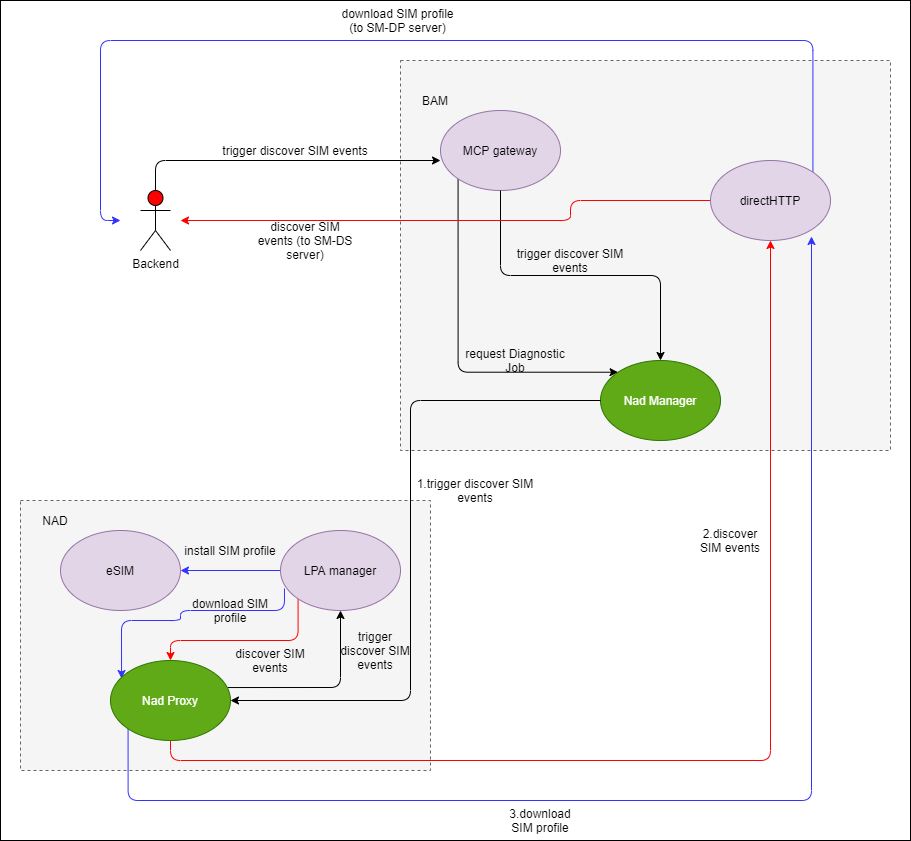

The diagram above was exported from draw.io. Its source (the exported page's mxGraphModel, read from the mxfile embedded in the PNG):
<mxGraphModel dx="1676" dy="1632" grid="1" gridSize="10" guides="1" tooltips="1" connect="1" arrows="1" fold="1" page="1" pageScale="1" pageWidth="850" pageHeight="1100" math="0" shadow="0">
  <root>
    <mxCell id="QvTT0X9il38C-7qRrTh--0" />
    <mxCell id="QvTT0X9il38C-7qRrTh--1" parent="QvTT0X9il38C-7qRrTh--0" />
    <mxCell id="odmdW24xxI2j0Sn83n2b-0" value="" style="rounded=0;whiteSpace=wrap;html=1;" vertex="1" parent="QvTT0X9il38C-7qRrTh--1">
      <mxGeometry x="1270" y="940" width="910" height="840" as="geometry" />
    </mxCell>
    <mxCell id="odmdW24xxI2j0Sn83n2b-1" value="Backend" style="shape=umlActor;verticalLabelPosition=bottom;verticalAlign=top;html=1;outlineConnect=0;fillColor=#FF0000;" vertex="1" parent="QvTT0X9il38C-7qRrTh--1">
      <mxGeometry x="1410" y="1130" width="30" height="60" as="geometry" />
    </mxCell>
    <mxCell id="odmdW24xxI2j0Sn83n2b-2" value="" style="rounded=0;whiteSpace=wrap;html=1;dashed=1;fillColor=#f5f5f5;strokeColor=#666666;fontColor=#333333;" vertex="1" parent="QvTT0X9il38C-7qRrTh--1">
      <mxGeometry x="1670" y="1000" width="490" height="390" as="geometry" />
    </mxCell>
    <mxCell id="odmdW24xxI2j0Sn83n2b-3" value="BAM" style="text;html=1;strokeColor=none;fillColor=none;align=center;verticalAlign=middle;whiteSpace=wrap;rounded=0;dashed=1;" vertex="1" parent="QvTT0X9il38C-7qRrTh--1">
      <mxGeometry x="1685" y="1030" width="40" height="20" as="geometry" />
    </mxCell>
    <mxCell id="odmdW24xxI2j0Sn83n2b-4" style="edgeStyle=orthogonalEdgeStyle;rounded=1;orthogonalLoop=1;jettySize=auto;html=1;exitX=0;exitY=1;exitDx=0;exitDy=0;entryX=0;entryY=0;entryDx=0;entryDy=0;startArrow=none;startFill=0;endArrow=classic;endFill=1;" edge="1" source="odmdW24xxI2j0Sn83n2b-5" target="odmdW24xxI2j0Sn83n2b-7" parent="QvTT0X9il38C-7qRrTh--1">
      <mxGeometry relative="1" as="geometry">
        <Array as="points">
          <mxPoint x="1728" y="1312" />
        </Array>
      </mxGeometry>
    </mxCell>
    <mxCell id="odmdW24xxI2j0Sn83n2b-5" value="MCP gateway" style="ellipse;whiteSpace=wrap;html=1;fillColor=#e1d5e7;strokeColor=#9673a6;" vertex="1" parent="QvTT0X9il38C-7qRrTh--1">
      <mxGeometry x="1710" y="1050" width="120" height="80" as="geometry" />
    </mxCell>
    <mxCell id="odmdW24xxI2j0Sn83n2b-6" style="edgeStyle=orthogonalEdgeStyle;rounded=1;orthogonalLoop=1;jettySize=auto;html=1;exitX=0.5;exitY=0;exitDx=0;exitDy=0;startArrow=classic;startFill=1;endArrow=none;endFill=0;" edge="1" source="odmdW24xxI2j0Sn83n2b-7" target="odmdW24xxI2j0Sn83n2b-5" parent="QvTT0X9il38C-7qRrTh--1">
      <mxGeometry relative="1" as="geometry">
        <mxPoint x="1949.96" y="1130" as="targetPoint" />
      </mxGeometry>
    </mxCell>
    <mxCell id="odmdW24xxI2j0Sn83n2b-7" value="Nad Manager" style="ellipse;whiteSpace=wrap;html=1;fillColor=#60a917;strokeColor=#2D7600;fontColor=#ffffff;" vertex="1" parent="QvTT0X9il38C-7qRrTh--1">
      <mxGeometry x="1870" y="1300" width="120" height="80" as="geometry" />
    </mxCell>
    <mxCell id="odmdW24xxI2j0Sn83n2b-8" value="" style="rounded=0;whiteSpace=wrap;html=1;dashed=1;fillColor=#f5f5f5;strokeColor=#666666;fontColor=#333333;" vertex="1" parent="QvTT0X9il38C-7qRrTh--1">
      <mxGeometry x="1290" y="1440" width="410" height="270" as="geometry" />
    </mxCell>
    <mxCell id="odmdW24xxI2j0Sn83n2b-9" value="NAD" style="text;html=1;strokeColor=none;fillColor=none;align=center;verticalAlign=middle;whiteSpace=wrap;rounded=0;dashed=1;" vertex="1" parent="QvTT0X9il38C-7qRrTh--1">
      <mxGeometry x="1305" y="1450" width="40" height="20" as="geometry" />
    </mxCell>
    <mxCell id="odmdW24xxI2j0Sn83n2b-10" value="eSIM" style="ellipse;whiteSpace=wrap;html=1;fillColor=#e1d5e7;strokeColor=#9673a6;" vertex="1" parent="QvTT0X9il38C-7qRrTh--1">
      <mxGeometry x="1330" y="1470" width="120" height="80" as="geometry" />
    </mxCell>
    <mxCell id="odmdW24xxI2j0Sn83n2b-11" style="edgeStyle=orthogonalEdgeStyle;rounded=1;orthogonalLoop=1;jettySize=auto;html=1;exitX=0;exitY=0.5;exitDx=0;exitDy=0;entryX=1;entryY=0.5;entryDx=0;entryDy=0;startArrow=none;startFill=0;strokeColor=#3333FF;" edge="1" source="odmdW24xxI2j0Sn83n2b-14" target="odmdW24xxI2j0Sn83n2b-10" parent="QvTT0X9il38C-7qRrTh--1">
      <mxGeometry relative="1" as="geometry" />
    </mxCell>
    <mxCell id="odmdW24xxI2j0Sn83n2b-12" style="edgeStyle=orthogonalEdgeStyle;rounded=1;orthogonalLoop=1;jettySize=auto;html=1;exitX=0;exitY=1;exitDx=0;exitDy=0;startArrow=none;startFill=0;endArrow=classic;endFill=1;strokeColor=#FF0000;" edge="1" source="odmdW24xxI2j0Sn83n2b-14" target="odmdW24xxI2j0Sn83n2b-18" parent="QvTT0X9il38C-7qRrTh--1">
      <mxGeometry relative="1" as="geometry">
        <Array as="points">
          <mxPoint x="1568" y="1580" />
          <mxPoint x="1440" y="1580" />
        </Array>
      </mxGeometry>
    </mxCell>
    <mxCell id="odmdW24xxI2j0Sn83n2b-13" style="edgeStyle=orthogonalEdgeStyle;rounded=1;orthogonalLoop=1;jettySize=auto;html=1;exitX=0.033;exitY=0.725;exitDx=0;exitDy=0;entryX=0.092;entryY=0.225;entryDx=0;entryDy=0;entryPerimeter=0;startArrow=none;startFill=0;endArrow=classic;endFill=1;exitPerimeter=0;strokeColor=#3333FF;" edge="1" source="odmdW24xxI2j0Sn83n2b-14" target="odmdW24xxI2j0Sn83n2b-18" parent="QvTT0X9il38C-7qRrTh--1">
      <mxGeometry relative="1" as="geometry">
        <Array as="points">
          <mxPoint x="1554" y="1550" />
          <mxPoint x="1450" y="1550" />
          <mxPoint x="1450" y="1560" />
          <mxPoint x="1391" y="1560" />
        </Array>
      </mxGeometry>
    </mxCell>
    <mxCell id="odmdW24xxI2j0Sn83n2b-14" value="LPA manager" style="ellipse;whiteSpace=wrap;html=1;fillColor=#e1d5e7;strokeColor=#9673a6;" vertex="1" parent="QvTT0X9il38C-7qRrTh--1">
      <mxGeometry x="1550" y="1470" width="120" height="80" as="geometry" />
    </mxCell>
    <mxCell id="odmdW24xxI2j0Sn83n2b-15" style="edgeStyle=orthogonalEdgeStyle;rounded=1;orthogonalLoop=1;jettySize=auto;html=1;exitX=0.975;exitY=0.338;exitDx=0;exitDy=0;startArrow=none;startFill=0;endArrow=classic;endFill=1;exitPerimeter=0;" edge="1" source="odmdW24xxI2j0Sn83n2b-18" target="odmdW24xxI2j0Sn83n2b-14" parent="QvTT0X9il38C-7qRrTh--1">
      <mxGeometry relative="1" as="geometry" />
    </mxCell>
    <mxCell id="odmdW24xxI2j0Sn83n2b-16" style="edgeStyle=orthogonalEdgeStyle;rounded=1;orthogonalLoop=1;jettySize=auto;html=1;exitX=0.5;exitY=1;exitDx=0;exitDy=0;startArrow=none;startFill=0;endArrow=classic;endFill=1;strokeColor=#FF0000;" edge="1" source="odmdW24xxI2j0Sn83n2b-18" target="odmdW24xxI2j0Sn83n2b-29" parent="QvTT0X9il38C-7qRrTh--1">
      <mxGeometry relative="1" as="geometry" />
    </mxCell>
    <mxCell id="odmdW24xxI2j0Sn83n2b-17" style="edgeStyle=orthogonalEdgeStyle;rounded=1;orthogonalLoop=1;jettySize=auto;html=1;exitX=0;exitY=1;exitDx=0;exitDy=0;startArrow=none;startFill=0;endArrow=classic;endFill=1;strokeColor=#3333FF;" edge="1" source="odmdW24xxI2j0Sn83n2b-18" parent="QvTT0X9il38C-7qRrTh--1">
      <mxGeometry relative="1" as="geometry">
        <mxPoint x="2081" y="1176" as="targetPoint" />
        <Array as="points">
          <mxPoint x="1398" y="1740" />
          <mxPoint x="2081" y="1740" />
        </Array>
      </mxGeometry>
    </mxCell>
    <mxCell id="odmdW24xxI2j0Sn83n2b-18" value="Nad Proxy" style="ellipse;whiteSpace=wrap;html=1;fillColor=#60a917;strokeColor=#2D7600;fontColor=#ffffff;" vertex="1" parent="QvTT0X9il38C-7qRrTh--1">
      <mxGeometry x="1380" y="1600" width="120" height="80" as="geometry" />
    </mxCell>
    <mxCell id="odmdW24xxI2j0Sn83n2b-19" value="trigger discover SIM events" style="text;html=1;strokeColor=none;fillColor=none;align=center;verticalAlign=middle;whiteSpace=wrap;rounded=0;" vertex="1" parent="QvTT0X9il38C-7qRrTh--1">
      <mxGeometry x="1490" y="1080" width="150" height="20" as="geometry" />
    </mxCell>
    <mxCell id="odmdW24xxI2j0Sn83n2b-20" value="trigger discover SIM events" style="text;html=1;strokeColor=none;fillColor=none;align=center;verticalAlign=middle;whiteSpace=wrap;rounded=0;" vertex="1" parent="QvTT0X9il38C-7qRrTh--1">
      <mxGeometry x="1605" y="1580" width="80" height="20" as="geometry" />
    </mxCell>
    <mxCell id="odmdW24xxI2j0Sn83n2b-21" value="install SIM profile" style="text;html=1;strokeColor=none;fillColor=none;align=center;verticalAlign=middle;whiteSpace=wrap;rounded=0;" vertex="1" parent="QvTT0X9il38C-7qRrTh--1">
      <mxGeometry x="1440" y="1480" width="120" height="20" as="geometry" />
    </mxCell>
    <mxCell id="odmdW24xxI2j0Sn83n2b-22" style="edgeStyle=orthogonalEdgeStyle;rounded=1;orthogonalLoop=1;jettySize=auto;html=1;exitX=0;exitY=0.5;exitDx=0;exitDy=0;entryX=1;entryY=0.5;entryDx=0;entryDy=0;startArrow=none;startFill=0;endArrow=classic;endFill=1;" edge="1" source="odmdW24xxI2j0Sn83n2b-7" target="odmdW24xxI2j0Sn83n2b-18" parent="QvTT0X9il38C-7qRrTh--1">
      <mxGeometry relative="1" as="geometry">
        <mxPoint x="1897.5735931288073" y="1378.2842712474617" as="sourcePoint" />
        <mxPoint x="1510" y="1650" as="targetPoint" />
        <Array as="points">
          <mxPoint x="1870" y="1340" />
          <mxPoint x="1680" y="1340" />
          <mxPoint x="1680" y="1640" />
        </Array>
      </mxGeometry>
    </mxCell>
    <mxCell id="odmdW24xxI2j0Sn83n2b-23" style="edgeStyle=orthogonalEdgeStyle;rounded=1;orthogonalLoop=1;jettySize=auto;html=1;exitX=0.5;exitY=0;exitDx=0;exitDy=0;exitPerimeter=0;" edge="1" source="odmdW24xxI2j0Sn83n2b-1" parent="QvTT0X9il38C-7qRrTh--1">
      <mxGeometry relative="1" as="geometry">
        <mxPoint x="1435" y="1140" as="sourcePoint" />
        <mxPoint x="1710" y="1100" as="targetPoint" />
        <Array as="points">
          <mxPoint x="1425" y="1100" />
        </Array>
      </mxGeometry>
    </mxCell>
    <mxCell id="odmdW24xxI2j0Sn83n2b-24" value="trigger discover SIM events" style="text;html=1;strokeColor=none;fillColor=none;align=center;verticalAlign=middle;whiteSpace=wrap;rounded=0;" vertex="1" parent="QvTT0X9il38C-7qRrTh--1">
      <mxGeometry x="1780" y="1190" width="120" height="20" as="geometry" />
    </mxCell>
    <mxCell id="odmdW24xxI2j0Sn83n2b-25" value="request Diagnostic Job" style="text;html=1;strokeColor=none;fillColor=none;align=center;verticalAlign=middle;whiteSpace=wrap;rounded=0;" vertex="1" parent="QvTT0X9il38C-7qRrTh--1">
      <mxGeometry x="1725" y="1290" width="120" height="20" as="geometry" />
    </mxCell>
    <mxCell id="odmdW24xxI2j0Sn83n2b-26" value="1.trigger discover SIM events" style="text;html=1;strokeColor=none;fillColor=none;align=center;verticalAlign=middle;whiteSpace=wrap;rounded=0;" vertex="1" parent="QvTT0X9il38C-7qRrTh--1">
      <mxGeometry x="1685" y="1420" width="120" height="20" as="geometry" />
    </mxCell>
    <mxCell id="odmdW24xxI2j0Sn83n2b-27" style="edgeStyle=orthogonalEdgeStyle;rounded=1;orthogonalLoop=1;jettySize=auto;html=1;startArrow=none;startFill=0;endArrow=classic;endFill=1;strokeColor=#FF0000;" edge="1" source="odmdW24xxI2j0Sn83n2b-29" parent="QvTT0X9il38C-7qRrTh--1">
      <mxGeometry relative="1" as="geometry">
        <mxPoint x="1450" y="1160" as="targetPoint" />
        <Array as="points">
          <mxPoint x="1840" y="1140" />
          <mxPoint x="1840" y="1160" />
        </Array>
      </mxGeometry>
    </mxCell>
    <mxCell id="odmdW24xxI2j0Sn83n2b-28" style="edgeStyle=orthogonalEdgeStyle;rounded=1;orthogonalLoop=1;jettySize=auto;html=1;exitX=1;exitY=0;exitDx=0;exitDy=0;startArrow=none;startFill=0;endArrow=classic;endFill=1;strokeColor=#3333FF;" edge="1" source="odmdW24xxI2j0Sn83n2b-29" parent="QvTT0X9il38C-7qRrTh--1">
      <mxGeometry relative="1" as="geometry">
        <mxPoint x="1390" y="1160" as="targetPoint" />
        <Array as="points">
          <mxPoint x="2082" y="980" />
          <mxPoint x="1370" y="980" />
          <mxPoint x="1370" y="1160" />
        </Array>
      </mxGeometry>
    </mxCell>
    <mxCell id="odmdW24xxI2j0Sn83n2b-29" value="directHTTP" style="ellipse;whiteSpace=wrap;html=1;fillColor=#e1d5e7;strokeColor=#9673a6;" vertex="1" parent="QvTT0X9il38C-7qRrTh--1">
      <mxGeometry x="1980" y="1100" width="120" height="80" as="geometry" />
    </mxCell>
    <mxCell id="odmdW24xxI2j0Sn83n2b-30" value="discover SIM events" style="text;html=1;strokeColor=none;fillColor=none;align=center;verticalAlign=middle;whiteSpace=wrap;rounded=0;" vertex="1" parent="QvTT0X9il38C-7qRrTh--1">
      <mxGeometry x="1500" y="1590" width="80" height="20" as="geometry" />
    </mxCell>
    <mxCell id="odmdW24xxI2j0Sn83n2b-31" value="2.discover SIM events" style="text;html=1;strokeColor=none;fillColor=none;align=center;verticalAlign=middle;whiteSpace=wrap;rounded=0;" vertex="1" parent="QvTT0X9il38C-7qRrTh--1">
      <mxGeometry x="1960" y="1470" width="80" height="20" as="geometry" />
    </mxCell>
    <mxCell id="odmdW24xxI2j0Sn83n2b-32" value="discover SIM events (to SM-DS server)" style="text;html=1;strokeColor=none;fillColor=none;align=center;verticalAlign=middle;whiteSpace=wrap;rounded=0;" vertex="1" parent="QvTT0X9il38C-7qRrTh--1">
      <mxGeometry x="1520" y="1170" width="110" height="20" as="geometry" />
    </mxCell>
    <mxCell id="odmdW24xxI2j0Sn83n2b-33" value="download SIM profile" style="text;html=1;strokeColor=none;fillColor=none;align=center;verticalAlign=middle;whiteSpace=wrap;rounded=0;" vertex="1" parent="QvTT0X9il38C-7qRrTh--1">
      <mxGeometry x="1460" y="1540" width="80" height="20" as="geometry" />
    </mxCell>
    <mxCell id="odmdW24xxI2j0Sn83n2b-34" value="3.download SIM profile" style="text;html=1;strokeColor=none;fillColor=none;align=center;verticalAlign=middle;whiteSpace=wrap;rounded=0;" vertex="1" parent="QvTT0X9il38C-7qRrTh--1">
      <mxGeometry x="1770" y="1750" width="80" height="20" as="geometry" />
    </mxCell>
    <mxCell id="odmdW24xxI2j0Sn83n2b-35" value="download SIM profile (to SM-DP server)" style="text;html=1;strokeColor=none;fillColor=none;align=center;verticalAlign=middle;whiteSpace=wrap;rounded=0;" vertex="1" parent="QvTT0X9il38C-7qRrTh--1">
      <mxGeometry x="1605" y="950" width="125" height="20" as="geometry" />
    </mxCell>
  </root>
</mxGraphModel>